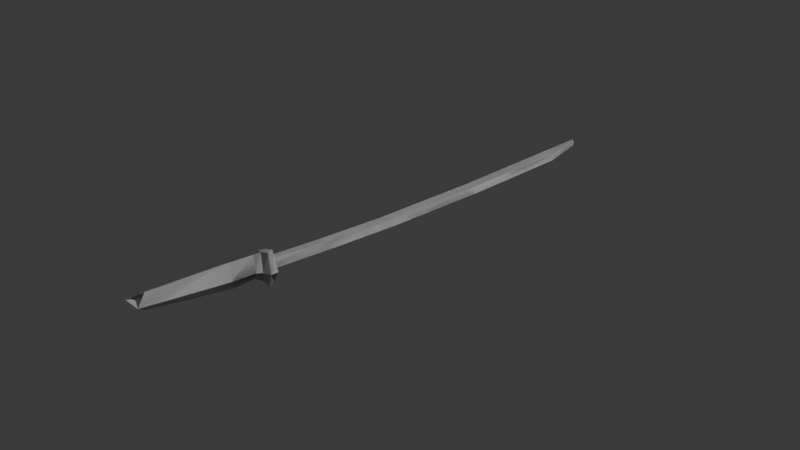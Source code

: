 # Source: katana_1.blend  (saved by Blender 4.2.66; exported with 4.5.12 LTS)
import bpy
from mathutils import Matrix  # noqa: F401  (used for matrix-valued properties, if any)

bpy.ops.wm.read_factory_settings(use_empty=True)
scene = bpy.context.scene
scene.name = 'Scene'

# ---- collections
col_collection = bpy.data.collections.new('Collection'); scene.collection.children.link(col_collection)

# ---- materials (node trees are filled in below, after node groups)
mat_material = bpy.data.materials.new('Material')
mat_material.alpha_threshold = 0.0
mat_material.roughness = 0.5
mat_material.line_color = (0.0, 0.0, 0.0, 1.0)

# ---- material node trees
mat_material.use_nodes = True; mat_material.node_tree.nodes.clear()
_N = mat_material.node_tree.nodes; _L = mat_material.node_tree.links
n0 = _N.new('ShaderNodeOutputMaterial'); n0.name = 'Material Output'; n0.location = (300, 300)
n1 = _N.new('ShaderNodeBsdfPrincipled'); n1.name = 'Principled BSDF'; n1.location = (10, 300)
n1.inputs[3].default_value = 1.45
_L.new(n1.outputs[0], n0.inputs[0])
n0.is_active_output = True

# ---- world
world_world = bpy.data.worlds.new('World'); scene.world = world_world
world_world.use_nodes = True; world_world.node_tree.nodes.clear()
_N = world_world.node_tree.nodes; _L = world_world.node_tree.links
n0 = _N.new('ShaderNodeOutputWorld'); n0.name = 'World Output'; n0.location = (300, 300)
n1 = _N.new('ShaderNodeBackground'); n1.name = 'Background'; n1.location = (10, 300)
n1.inputs[0].default_value = (0.05088, 0.05088, 0.05088, 1.0)
_L.new(n1.outputs[0], n0.inputs[0])
n0.is_active_output = True
world_world.color = (0.05088, 0.05088, 0.05088)
world_world.sun_shadow_jitter_overblur = 0.0

# ---- cameras
cam_camera = bpy.data.cameras.new('Camera')
cam_camera.clip_end = 100.0
cam_camera.ortho_scale = 7.314

# ---- lights
light_light = bpy.data.lights.new('Light', 'POINT')
light_light.energy = 1000.0
light_light.shadow_soft_size = 0.1

# ---- meshes
me_cube = bpy.data.meshes.new('Cube')
me_cube.from_pydata([(0.173, 1.067, -0.03292), (0.1031, -0.1544, -0.02521), (0.06066, 1.067, -0.03187), (0.02954, -0.1612, -0.02916), (0.2479, 1.03, 0.0), (0.02096, -0.1558, 0.0), (0.2192, -0.1611, 0.0), (0.06688, 1.028, 0.0), (-0.0933, -1.578, -0.03372), (0.1072, -0.925, 0.0), (0.04295, -1.588, 0.0), (-0.01978, -1.571, -0.02977), (0.1651, 1.637, -0.03292), (0.0527, 1.637, -0.03187), (0.2399, 1.6, 0.0), (0.05892, 1.598, 0.0), (-0.01043, 2.953, 0.0), (-0.01043, 2.953, 0.0), (-0.01043, 2.953, 0.0), (0.04354, 2.913, 0.0), (0.04354, 2.913, 0.0), (-0.01043, 2.953, 0.0), (0.04354, 2.913, 0.0), (0.04354, 2.913, 0.0), (-0.01043, 2.953, 0.0), (-0.01043, 2.953, 0.0), (-0.01043, 2.953, 0.0), (0.04354, 2.913, 0.0), (0.04354, 2.913, 0.0), (0.04354, 2.913, 0.0), (0.1746, 2.325, -0.02876), (0.04302, 2.33, -0.03187), (0.2302, 2.293, 0.0), (0.04923, 2.29, 0.0), (-0.04999, -1.684, -0.129), (-0.04999, -1.684, -0.129), (-0.04999, -1.684, -0.129), (-0.04999, -1.684, -0.129), (-0.04999, -1.684, -0.129), (-0.08528, -1.719, -0.07191), (0.06547, -1.746, 0.0), (-0.04999, -1.684, -0.129), (-0.1755, -1.754, 0.0), (0.1875, -1.662, 0.0), (0.1875, -1.662, 0.0), (0.08856, -1.613, -0.1785), (0.1849, -1.579, 0.0), (0.08856, -1.613, -0.1785), (0.1875, -1.662, 0.0), (-0.01043, 2.953, 0.0), (0.0576, 2.85, -0.01312), (0.01274, 2.829, -0.012), (0.1091, 2.821, 0.0), (-0.01164, 2.819, 0.0), (0.08856, -1.613, -0.1785), (0.08856, -1.613, -0.1785), (0.08856, -1.613, -0.1785), (0.08856, -1.613, -0.1785), (0.08856, -1.613, -0.1785), (0.08856, -1.613, -0.1785), (0.08856, -1.613, -0.1785), (0.1875, -1.662, 0.0), (-0.03744, -1.558, -0.1502), (0.1012, -1.585, 0.0), (-0.1084, -1.586, 0.0), (0.04545, -0.9157, -0.02598), (-0.02808, -0.9224, -0.02992), (-0.03013, -0.9074, 0.0), (0.1654, -0.9224, 0.0), (0.1072, -0.925, 0.0), (0.04545, -0.9157, -0.02598), (-0.02808, -0.9224, -0.02992), (-0.03013, -0.9074, 0.0), (0.1654, -0.9224, 0.0), (0.1654, -0.9224, 0.0), (-0.03013, -0.9074, 0.0), (-0.02808, -0.9224, -0.02992), (0.04545, -0.9157, -0.02598), (0.1072, -0.925, 0.0), (0.1654, -0.9224, 0.0), (-0.03013, -0.9074, 0.0), (-0.02808, -0.9224, -0.02992), (0.04545, -0.9157, -0.02598), (0.1072, -0.925, 0.0), (0.04367, -1.609, 0.0), (-0.1202, -1.592, -0.1118), (-0.0933, -1.578, -0.03372), (0.04295, -1.588, 0.0), (-0.01978, -1.571, -0.02977), (-0.04615, -1.662, -0.09616), (0.04632, -1.692, 0.0), (-0.01086, -1.627, -0.1533), (-0.1784, -1.701, 0.0), (-0.01086, -1.627, -0.1533), (0.1046, -1.69, 0.0), (-0.04615, -1.662, -0.09616), (-0.04615, -1.662, -0.09616), (-0.01086, -1.627, -0.1533), (-0.04615, -1.662, -0.09616), (-0.01086, -1.627, -0.1533), (-0.04999, -1.684, -0.129), (-0.04615, -1.662, -0.09616), (-0.01086, -1.627, -0.1533), (-0.04615, -1.662, -0.09616), (-0.04615, -1.662, -0.09616), (-0.04615, -1.662, -0.09616), (-0.04615, -1.662, -0.09616), (-0.01086, -1.627, -0.1533), (-0.01086, -1.627, -0.1533), (-0.04615, -1.662, -0.09616), (0.007191, -1.749, 0.0), (-0.04615, -1.662, -0.09616), (-0.1784, -1.701, 0.0), (0.1012, -1.585, 0.0), (-0.1084, -1.586, 0.0), (0.1046, -1.69, 0.0), (-0.08528, -1.719, -0.07191), (0.08856, -1.613, -0.1785), (0.1019, -1.607, 0.0), (-0.1811, -1.618, 0.0), (0.08856, -1.613, -0.1785), (0.06198, -1.544, -0.1754), (-0.01086, -1.627, -0.1533), (0.1046, -1.69, 0.0), (-0.1784, -1.701, 0.0), (0.1046, -1.69, 0.0), (-0.1784, -1.701, 0.0), (-0.08528, -1.719, -0.07191), (-0.1755, -1.754, 0.0), (-0.04999, -1.684, -0.129), (-0.1755, -1.754, 0.0), (0.06547, -1.746, 0.0), (-0.05691, -1.922, -0.1396), (-0.05691, -1.922, -0.1396), (-0.05691, -1.922, -0.1396), (-0.05691, -1.922, -0.1396), (-0.05691, -1.922, -0.1396), (-0.1343, -1.961, -0.101), (0.04348, -2.002, 0.0), (-0.05691, -1.922, -0.1396), (-0.1693, -2.0, 0.0), (-0.05691, -1.922, -0.1396), (-0.01479, -2.005, 0.0), (-0.1343, -1.961, -0.101), (-0.1343, -1.961, -0.101), (-0.1693, -2.0, 0.0), (-0.05691, -1.922, -0.1396), (-0.1693, -2.0, 0.0), (0.04348, -2.002, 0.0), (-0.1964, -2.756, -0.09033), (-0.1964, -2.756, -0.09033), (-0.1964, -2.756, -0.09033), (-0.1964, -2.756, -0.09033), (-0.1964, -2.756, -0.09033), (-0.2738, -2.795, -0.05176), (-0.1252, -2.875, 0.0), (-0.1964, -2.756, -0.09033), (-0.338, -2.872, 0.0), (-0.1964, -2.756, -0.09033), (-0.1834, -2.877, 0.0), (-0.2738, -2.795, -0.05176), (-0.2738, -2.795, -0.05176), (-0.338, -2.872, 0.0), (-0.1964, -2.756, -0.09033), (-0.338, -2.872, 0.0), (-0.1252, -2.875, 0.0), (-0.1964, -2.756, -0.09033), (-0.1964, -2.756, -0.09033), (-0.1964, -2.756, -0.09033), (-0.1964, -2.756, -0.09033), (-0.1964, -2.756, -0.09033), (-0.2738, -2.795, -0.05176), (-0.1252, -2.875, 0.0), (-0.1964, -2.756, -0.09033), (-0.338, -2.872, 0.0), (-0.1964, -2.756, -0.09033), (-0.1834, -2.877, 0.0), (-0.2738, -2.795, -0.05176), (-0.2738, -2.795, -0.05176), (-0.338, -2.872, 0.0), (-0.1964, -2.756, -0.09033), (-0.338, -2.872, 0.0), (-0.1252, -2.875, 0.0), (-0.01043, 2.953, 0.0)], [(6, 9), (27, 26), (28, 21), (10, 87), (9, 10), (87, 84), (84, 90), (90, 110), (110, 142), (142, 159), (159, 176), (49, 183)], [(2, 0, 1, 3), (3, 5, 7, 2), (0, 4, 6, 1), (2, 7, 15, 13), (124, 89, 116, 130), (112, 124, 130, 128), (4, 0, 12, 14), (0, 2, 13, 12), (19, 52, 50, 27, 23, 20, 29), (26, 17, 21, 49, 25), (50, 51, 18, 17, 16, 49, 21, 26, 25, 24, 183, 22, 27, 28, 29, 20, 19, 23), (24, 25, 49), (12, 13, 31, 30), (13, 15, 33, 31), (14, 12, 30, 32), (89, 111, 127, 116), (97, 102, 36, 38), (108, 93, 41, 34), (89, 91, 100, 116), (122, 107, 35, 129), (42, 128, 145, 140), (116, 127, 144, 143), (94, 125, 43, 61), (108, 99, 59, 55), (118, 123, 44, 46), (32, 30, 50, 52), (30, 31, 51, 50), (31, 33, 53, 51), (125, 93, 117, 43), (62, 118, 46, 121), (47, 117, 55, 58), (121, 46, 44, 120), (57, 58, 56, 45), (58, 55, 59, 56), (120, 44, 48, 54), (54, 47, 58, 57), (120, 54, 57, 60), (47, 61, 43, 117), (54, 48, 61, 47), (63, 64, 114, 113), (11, 63, 113, 88), (6, 5, 67, 68), (1, 6, 68, 65), (3, 1, 65, 66), (5, 3, 66, 67), (82, 79, 73, 70), (66, 67, 75, 76), (81, 82, 70, 71), (9, 83, 69, 78), (74, 77, 70, 73), (75, 74, 73, 72), (77, 76, 71, 70), (76, 75, 72, 71), (65, 66, 76, 77), (80, 81, 71, 72), (68, 65, 77, 74), (67, 68, 74, 75), (67, 66, 8, 64), (66, 65, 11, 8), (68, 67, 64, 63), (65, 68, 63, 11), (8, 11, 88, 86), (64, 8, 86, 114), (108, 104, 105, 99), (103, 101, 109, 106), (91, 62, 121, 120), (115, 112, 92, 94), (93, 125, 126, 95), (123, 115, 48, 44), (92, 96, 95, 126), (97, 91, 120, 60), (89, 91, 97, 98), (95, 96, 103, 104), (99, 107, 56, 59), (93, 95, 104, 108), (96, 111, 101, 103), (111, 89, 98, 101), (102, 122, 129, 36), (92, 94, 40, 42), (102, 97, 60, 57), (123, 124, 112, 115), (98, 97, 102, 101), (104, 103, 106, 105), (93, 108, 55, 117), (101, 102, 122, 109), (107, 122, 45, 56), (88, 113, 118, 62), (86, 88, 62, 85), (114, 86, 85, 119), (113, 114, 119, 118), (119, 85, 89, 124), (85, 62, 91, 89), (115, 94, 61, 48), (118, 119, 124, 123), (109, 122, 107, 106), (106, 107, 99, 105), (122, 102, 57, 45), (94, 92, 126, 125), (107, 99, 37, 35), (92, 112, 128, 42), (91, 97, 38, 100), (96, 92, 42, 39), (111, 96, 39, 127), (93, 125, 131, 41), (99, 108, 34, 37), (125, 94, 40, 131), (135, 132, 149, 152), (144, 137, 154, 161), (100, 38, 136, 141), (35, 37, 135, 133), (130, 116, 143, 147), (131, 40, 138, 148), (129, 35, 133, 146), (116, 100, 141, 143), (127, 39, 137, 144), (37, 34, 132, 135), (41, 131, 148, 139), (38, 36, 134, 136), (36, 129, 146, 134), (34, 41, 139, 132), (39, 42, 140, 137), (128, 130, 147, 145), (42, 40, 138, 140), (157, 162, 179, 174), (149, 156, 173, 166), (139, 148, 165, 156), (136, 134, 151, 153), (137, 140, 157, 154), (134, 146, 163, 151), (132, 139, 156, 149), (140, 145, 162, 157), (145, 147, 164, 162), (140, 138, 155, 157), (147, 143, 160, 164), (143, 144, 161, 160), (143, 141, 158, 160), (141, 136, 153, 158), (133, 135, 152, 150), (148, 138, 155, 165), (146, 133, 150, 163), (181, 177, 178, 179), (179, 178, 171, 174), (162, 164, 181, 179), (157, 155, 172, 174), (164, 160, 177, 181), (160, 161, 178, 177), (160, 158, 175, 177), (158, 153, 170, 175), (150, 152, 169, 167), (165, 155, 172, 182), (163, 150, 167, 180), (161, 154, 171, 178), (152, 149, 166, 169), (156, 165, 182, 173), (153, 151, 168, 170), (154, 157, 174, 171), (151, 163, 180, 168), (26, 21, 17), (16, 24, 49), (18, 51, 53), (18, 24, 16, 17)])
_uv = me_cube.uv_layers.new(name='UVMap')
_uv.uv.foreach_set('vector', [0.125, 0.5, 0.375, 0.5, 0.3834, 0.75, 0.1399, 0.75, 0.4139, 0.0, 0.5, 0.0, 0.5, 0.25, 0.375, 0.25, 0.375, 0.5, 0.5, 0.5, 0.5, 0.75, 0.3834, 0.75, 0.375, 0.25, 0.5, 0.25, 0.5, 0.25, 0.375, 0.25, 0.5, 0.0, 0.375, 0.0, 0.375, 0.0, 0.5, 0.0, 0.5, 1.0, 0.5, 1.0, 0.5, 1.0, 0.5, 1.0, 0.5, 0.5, 0.375, 0.5, 0.375, 0.5, 0.5, 0.5, 0.375, 0.5, 0.125, 0.5, 0.125, 0.5, 0.375, 0.5, 0.0, 0.0, 0.5, 0.5, 0.375, 0.5, 0.0, 0.0, 0.0, 0.0, 0.0, 0.0, 0.0, 0.0, 0.0, 0.0, 0.0, 0.0, 0.0, 0.0, 0.0, 0.0, 0.0, 0.0, 0.375, 0.5, 0.125, 0.5, 0.0, 0.0, 0.0, 0.0, 0.0, 0.0, 0.0, 0.0, 0.0, 0.0, 0.0, 0.0, 0.0, 0.0, 0.0, 0.0, 0.0, 0.0, 0.0, 0.0, 0.0, 0.0, 0.0, 0.0, 0.0, 0.0, 0.0, 0.0, 0.0, 0.0, 0.0, 0.0, 0.0, 0.0, 0.0, 0.0, 0.0, 0.0, 0.375, 0.5, 0.125, 0.5, 0.125, 0.5, 0.375, 0.5, 0.375, 0.25, 0.5, 0.25, 0.5, 0.25, 0.375, 0.25, 0.5, 0.5, 0.375, 0.5, 0.375, 0.5, 0.5, 0.5, 0.375, 0.0, 0.375, 0.0, 0.375, 0.0, 0.375, 0.0, 0.375, 0.75, 0.375, 0.75, 0.375, 0.75, 0.375, 0.75, 0.375, 0.75, 0.375, 0.75, 0.375, 0.75, 0.375, 0.75, 0.125, 0.75, 0.375, 0.75, 0.375, 0.75, 0.125, 0.75, 0.375, 0.75, 0.375, 0.75, 0.375, 0.75, 0.375, 0.75, 0.5, 1.0, 0.5, 1.0, 0.5, 1.0, 0.5, 1.0, 0.375, 0.0, 0.375, 0.0, 0.375, 0.0, 0.375, 0.0, 0.5, 0.75, 0.5, 0.75, 0.5, 0.75, 0.5, 0.75, 0.375, 0.75, 0.375, 0.75, 0.375, 0.75, 0.375, 0.75, 0.5, 0.75, 0.5, 0.75, 0.5, 0.75, 0.5, 0.75, 0.5, 0.5, 0.375, 0.5, 0.375, 0.5, 0.5, 0.5, 0.375, 0.5, 0.125, 0.5, 0.125, 0.5, 0.375, 0.5, 0.375, 0.25, 0.5, 0.25, 0.5, 0.25, 0.375, 0.25, 0.5, 0.75, 0.375, 0.75, 0.375, 0.75, 0.5, 0.75, 0.375, 0.75, 0.5, 0.75, 0.5, 0.75, 0.375, 0.75, 0.375, 0.75, 0.375, 0.75, 0.375, 0.75, 0.375, 0.75, 0.375, 0.75, 0.5, 0.75, 0.5, 0.75, 0.375, 0.75, 0.375, 0.75, 0.375, 0.75, 0.375, 0.75, 0.375, 0.75, 0.375, 0.75, 0.375, 0.75, 0.375, 0.75, 0.375, 0.75, 0.375, 0.75, 0.5, 0.75, 0.5, 0.75, 0.375, 0.75, 0.375, 0.75, 0.375, 0.75, 0.375, 0.75, 0.375, 0.75, 0.375, 0.75, 0.375, 0.75, 0.375, 0.75, 0.375, 0.75, 0.375, 0.75, 0.5, 0.75, 0.5, 0.75, 0.375, 0.75, 0.375, 0.75, 0.5, 0.75, 0.5, 0.75, 0.375, 0.75, 0.5, 0.75, 0.5, 1.0, 0.5, 1.0, 0.5, 0.75, 0.375, 0.75, 0.5, 0.75, 0.5, 0.75, 0.375, 0.75, 0.5, 0.75, 0.5, 1.0, 0.5, 1.0, 0.5, 0.75, 0.3834, 0.75, 0.5, 0.75, 0.5, 0.75, 0.375, 0.75, 0.1399, 0.75, 0.3834, 0.75, 0.375, 0.75, 0.125, 0.75, 0.5, 0.0, 0.4139, 0.0, 0.375, 0.0, 0.5, 0.0, 0.0, 0.0, 0.0, 0.0, 0.0, 0.0, 0.0, 0.0, 0.375, 0.0, 0.5, 0.0, 0.5, 0.0, 0.375, 0.0, 0.0, 0.0, 0.0, 0.0, 0.0, 0.0, 0.0, 0.0, 0.0, 0.0, 0.0, 0.0, 0.0, 0.0, 0.0, 0.0, 0.5, 0.75, 0.375, 0.75, 0.375, 0.75, 0.5, 0.75, 0.5, 1.0, 0.5, 0.75, 0.5, 0.75, 0.5, 1.0, 0.375, 0.75, 0.125, 0.75, 0.125, 0.75, 0.375, 0.75, 0.375, 0.0, 0.5, 0.0, 0.5, 0.0, 0.375, 0.0, 0.375, 0.75, 0.125, 0.75, 0.125, 0.75, 0.375, 0.75, 0.0, 0.0, 0.0, 0.0, 0.0, 0.0, 0.0, 0.0, 0.5, 0.75, 0.375, 0.75, 0.375, 0.75, 0.5, 0.75, 0.5, 1.0, 0.5, 0.75, 0.5, 0.75, 0.5, 1.0, 0.5, 0.0, 0.375, 0.0, 0.375, 0.0, 0.5, 0.0, 0.125, 0.75, 0.375, 0.75, 0.375, 0.75, 0.125, 0.75, 0.5, 0.75, 0.5, 1.0, 0.5, 1.0, 0.5, 0.75, 0.375, 0.75, 0.5, 0.75, 0.5, 0.75, 0.375, 0.75, 0.125, 0.75, 0.375, 0.75, 0.375, 0.75, 0.125, 0.75, 0.5, 0.0, 0.375, 0.0, 0.375, 0.0, 0.5, 0.0, 0.375, 0.75, 0.375, 1.0, 0.375, 1.0, 0.375, 0.75, 0.375, 0.0, 0.375, 0.0, 0.375, 0.0, 0.375, 0.0, 0.375, 0.75, 0.375, 0.75, 0.375, 0.75, 0.375, 0.75, 0.5, 0.75, 0.5, 1.0, 0.5, 1.0, 0.5, 0.75, 0.375, 0.75, 0.5, 0.75, 0.5, 1.0, 0.375, 1.0, 0.5, 0.75, 0.5, 0.75, 0.5, 0.75, 0.5, 0.75, 0.5, 0.0, 0.375, 0.0, 0.375, 0.0, 0.5, 0.0, 0.375, 0.75, 0.375, 0.75, 0.375, 0.75, 0.375, 0.75, 0.125, 0.75, 0.375, 0.75, 0.375, 0.75, 0.125, 0.75, 0.375, 0.0, 0.375, 0.0, 0.375, 0.0, 0.375, 0.0, 0.375, 0.75, 0.375, 0.75, 0.375, 0.75, 0.375, 0.75, 0.375, 0.75, 0.375, 1.0, 0.375, 1.0, 0.375, 0.75, 0.375, 0.0, 0.375, 0.0, 0.375, 0.0, 0.375, 0.0, 0.375, 0.0, 0.375, 0.0, 0.375, 0.0, 0.375, 0.0, 0.375, 0.75, 0.375, 0.75, 0.375, 0.75, 0.375, 0.75, 0.5, 1.0, 0.5, 0.75, 0.5, 0.75, 0.5, 1.0, 0.375, 0.75, 0.375, 0.75, 0.375, 0.75, 0.375, 0.75, 0.5, 0.75, 0.5, 1.0, 0.5, 1.0, 0.5, 0.75, 0.125, 0.75, 0.375, 0.75, 0.375, 0.75, 0.125, 0.75, 0.375, 0.0, 0.375, 0.0, 0.375, 0.0, 0.375, 0.0, 0.375, 0.75, 0.375, 0.75, 0.375, 0.75, 0.375, 0.75, 0.125, 0.75, 0.375, 0.75, 0.375, 0.75, 0.125, 0.75, 0.375, 0.75, 0.375, 0.75, 0.375, 0.75, 0.375, 0.75, 0.375, 0.75, 0.5, 0.75, 0.5, 0.75, 0.375, 0.75, 0.125, 0.75, 0.375, 0.75, 0.375, 0.75, 0.125, 0.75, 0.5, 0.0, 0.375, 0.0, 0.375, 0.0, 0.5, 0.0, 0.5, 0.75, 0.5, 1.0, 0.5, 1.0, 0.5, 0.75, 0.5, 0.0, 0.375, 0.0, 0.375, 0.0, 0.5, 0.0, 0.125, 0.75, 0.375, 0.75, 0.375, 0.75, 0.125, 0.75, 0.5, 0.75, 0.5, 0.75, 0.5, 0.75, 0.5, 0.75, 0.5, 0.75, 0.5, 1.0, 0.5, 1.0, 0.5, 0.75, 0.125, 0.75, 0.375, 0.75, 0.375, 0.75, 0.125, 0.75, 0.125, 0.75, 0.375, 0.75, 0.375, 0.75, 0.125, 0.75, 0.375, 0.75, 0.375, 0.75, 0.375, 0.75, 0.375, 0.75, 0.5, 0.75, 0.5, 1.0, 0.5, 1.0, 0.5, 0.75, 0.375, 0.75, 0.375, 0.75, 0.375, 0.75, 0.375, 0.75, 0.5, 1.0, 0.5, 1.0, 0.5, 1.0, 0.5, 1.0, 0.375, 0.75, 0.375, 0.75, 0.375, 0.75, 0.375, 0.75, 0.375, 0.0, 0.5, 0.0, 0.5, 0.0, 0.375, 0.0, 0.375, 0.0, 0.375, 0.0, 0.375, 0.0, 0.375, 0.0, 0.375, 0.75, 0.5, 0.75, 0.5, 0.75, 0.375, 0.75, 0.375, 0.75, 0.375, 0.75, 0.375, 0.75, 0.375, 0.75, 0.5, 0.75, 0.5, 0.75, 0.5, 0.75, 0.5, 0.75, 0.375, 0.75, 0.375, 0.75, 0.375, 0.75, 0.375, 0.75, 0.375, 0.0, 0.375, 0.0, 0.375, 0.0, 0.375, 0.0, 0.375, 0.75, 0.375, 0.75, 0.375, 0.75, 0.375, 0.75, 0.375, 0.75, 0.375, 0.75, 0.375, 0.75, 0.375, 0.75, 0.5, 0.0, 0.375, 0.0, 0.375, 0.0, 0.5, 0.0, 0.5, 0.75, 0.5, 0.75, 0.5, 0.75, 0.5, 0.75, 0.375, 0.75, 0.375, 0.75, 0.375, 0.75, 0.375, 0.75, 0.125, 0.75, 0.375, 0.75, 0.375, 0.75, 0.125, 0.75, 0.375, 0.0, 0.375, 0.0, 0.375, 0.0, 0.375, 0.0, 0.375, 0.75, 0.375, 0.75, 0.375, 0.75, 0.375, 0.75, 0.375, 0.75, 0.5, 0.75, 0.5, 0.75, 0.375, 0.75, 0.375, 0.75, 0.375, 0.75, 0.375, 0.75, 0.375, 0.75, 0.375, 0.75, 0.375, 0.75, 0.375, 0.75, 0.375, 0.75, 0.375, 0.75, 0.375, 0.75, 0.375, 0.75, 0.375, 0.75, 0.375, 0.0, 0.5, 0.0, 0.5, 0.0, 0.375, 0.0, 0.5, 1.0, 0.5, 1.0, 0.5, 1.0, 0.5, 1.0, 0.5, 1.0, 0.5, 0.75, 0.5, 0.75, 0.5, 1.0, 0.5, 1.0, 0.5, 1.0, 0.5, 1.0, 0.5, 1.0, 0.375, 0.75, 0.375, 0.75, 0.375, 0.75, 0.375, 0.75, 0.375, 0.75, 0.5, 0.75, 0.5, 0.75, 0.375, 0.75, 0.375, 0.75, 0.375, 0.75, 0.375, 0.75, 0.375, 0.75, 0.375, 0.0, 0.5, 0.0, 0.5, 0.0, 0.375, 0.0, 0.375, 0.75, 0.375, 0.75, 0.375, 0.75, 0.375, 0.75, 0.375, 0.75, 0.375, 0.75, 0.375, 0.75, 0.375, 0.75, 0.5, 1.0, 0.5, 1.0, 0.5, 1.0, 0.5, 1.0, 0.5, 1.0, 0.5, 1.0, 0.5, 1.0, 0.5, 1.0, 0.5, 1.0, 0.5, 0.75, 0.5, 0.75, 0.5, 1.0, 0.5, 0.0, 0.375, 0.0, 0.375, 0.0, 0.5, 0.0, 0.375, 0.0, 0.375, 0.0, 0.375, 0.0, 0.375, 0.0, 0.125, 0.75, 0.375, 0.75, 0.375, 0.75, 0.125, 0.75, 0.375, 0.75, 0.375, 0.75, 0.375, 0.75, 0.375, 0.75, 0.375, 0.75, 0.375, 0.75, 0.375, 0.75, 0.375, 0.75, 0.5, 0.75, 0.5, 0.75, 0.5, 0.75, 0.5, 0.75, 0.375, 0.75, 0.375, 0.75, 0.375, 0.75, 0.375, 0.75, 0.5, 0.0, 0.375, 0.0, 0.375, 0.0, 0.5, 0.0, 0.5, 0.0, 0.375, 0.0, 0.375, 0.0, 0.5, 0.0, 0.5, 1.0, 0.5, 1.0, 0.5, 1.0, 0.5, 1.0, 0.5, 1.0, 0.5, 0.75, 0.5, 0.75, 0.5, 1.0, 0.5, 0.0, 0.375, 0.0, 0.375, 0.0, 0.5, 0.0, 0.375, 0.0, 0.375, 0.0, 0.375, 0.0, 0.375, 0.0, 0.125, 0.75, 0.375, 0.75, 0.375, 0.75, 0.125, 0.75, 0.375, 0.75, 0.375, 0.75, 0.375, 0.75, 0.375, 0.75, 0.375, 0.75, 0.375, 0.75, 0.375, 0.75, 0.375, 0.75, 0.5, 0.75, 0.5, 0.75, 0.5, 0.75, 0.5, 0.75, 0.375, 0.75, 0.375, 0.75, 0.375, 0.75, 0.375, 0.75, 0.375, 0.0, 0.375, 0.0, 0.375, 0.0, 0.375, 0.0, 0.375, 0.75, 0.375, 0.75, 0.375, 0.75, 0.375, 0.75, 0.375, 0.75, 0.5, 0.75, 0.5, 0.75, 0.375, 0.75, 0.375, 0.75, 0.375, 0.75, 0.375, 0.75, 0.375, 0.75, 0.375, 0.0, 0.5, 0.0, 0.5, 0.0, 0.375, 0.0, 0.375, 0.75, 0.375, 0.75, 0.375, 0.75, 0.375, 0.75, 0.0, 0.0, 0.0, 0.0, 0.0, 0.0, 0.0, 0.0, 0.0, 0.0, 0.0, 0.0, 0.0, 0.0, 0.125, 0.5, 0.5, 0.25, 0.0, 0.0, 0.0, 0.0, 0.0, 0.0, 0.0, 0.0])
me_cube.materials.append(mat_material)
me_cube.use_mirror_vertex_groups = False
me_cube.update()

# ---- objects
ob_cube = bpy.data.objects.new('Cube', me_cube)
ob_light = bpy.data.objects.new('Light', light_light)
ob_camera = bpy.data.objects.new('Camera', cam_camera)

# ---- transforms, parenting, visibility, modifiers, constraints
ob_cube.location = (-0.1342, 0.0, 0.0)
ob_cube.lock_rotations_4d = False
ob_cube.empty_display_type = 'ARROWS'
ob_cube.lineart.crease_threshold = 0.0
_m = ob_cube.modifiers.new('Mirror', 'MIRROR')
_m.use_axis = (False, False, True)
_m.use_clip = True
_m = ob_cube.modifiers.new('Mirror.001', 'MIRROR')
_m.use_axis = (False, False, True)
_m.use_clip = True
ob_light.location = (4.076, 1.005, 5.904)
ob_light.rotation_euler = (0.6503, 0.05522, 1.866)
ob_light.lock_rotations_4d = False
ob_light.empty_display_type = 'ARROWS'
ob_light.color = (0.0, 0.0, 0.0, 0.0)
ob_light.lineart.crease_threshold = 0.0
ob_camera.location = (7.359, -6.926, 4.958)
ob_camera.rotation_euler = (1.109, 0.0, 0.8149)
ob_camera.lock_rotations_4d = False
ob_camera.empty_display_type = 'ARROWS'
ob_camera.color = (0.0, 0.0, 0.0, 0.0)
ob_camera.display_type = 'WIRE'
ob_camera.lineart.crease_threshold = 0.0

# ---- collection membership
col_collection.objects.link(ob_cube)
col_collection.objects.link(ob_light)
col_collection.objects.link(ob_camera)

# ---- scene / render settings (as saved in the file)
scene.camera = ob_camera
scene.frame_start = 1; scene.frame_end = 250; scene.frame_set(1)
scene.render.engine = 'BLENDER_EEVEE_NEXT'
bpy.context.view_layer.update()
